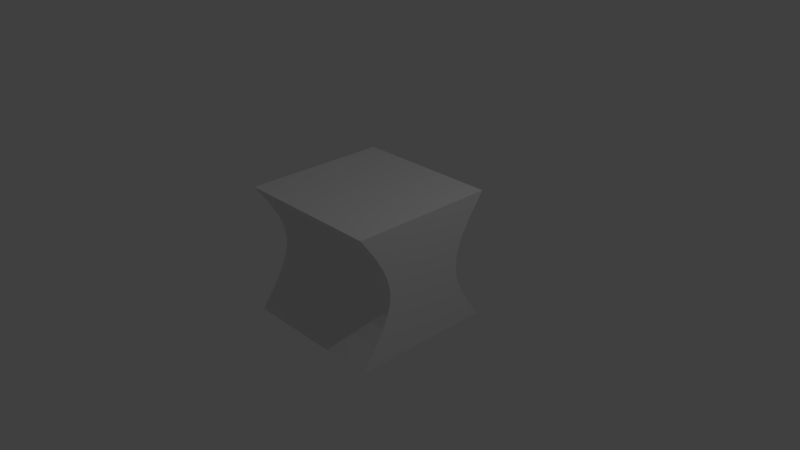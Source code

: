 # Source: hyperbolicprism.blend  (saved by Blender 2.79.0; exported with 4.5.12 LTS)
import bpy
from mathutils import Matrix  # noqa: F401  (used for matrix-valued properties, if any)

bpy.ops.wm.read_factory_settings(use_empty=True)
scene = bpy.context.scene
scene.name = 'Scene'

# ---- collections
col_collection_1 = bpy.data.collections.new('Collection 1'); scene.collection.children.link(col_collection_1)

# ---- world
world_world = bpy.data.worlds.new('World'); scene.world = world_world
world_world.color = (0.05088, 0.05088, 0.05088)
world_world.use_sun_shadow = False
world_world.sun_shadow_jitter_overblur = 0.0
world_world.cycles.sampling_method = 'MANUAL'

# ---- cameras
cam_camera = bpy.data.cameras.new('Camera')
cam_camera.clip_end = 100.0
cam_camera.lens = 35.0
cam_camera.sensor_width = 32.0
cam_camera.sensor_height = 18.0
cam_camera.ortho_scale = 7.314
cam_camera.dof.focus_distance = 0.0
cam_camera.dof.aperture_fstop = 128.0

# ---- lights
light_lamp = bpy.data.lights.new('Lamp', 'POINT')
light_lamp.transmission_factor = 0.0
light_lamp.cutoff_distance = 30.0
light_lamp.energy = 100.0
light_lamp.shadow_buffer_clip_start = 1.001
light_lamp.shadow_soft_size = 0.1
light_lamp.shadow_maximum_resolution = 0.006
light_lamp.use_absolute_resolution = True

# ---- meshes
me_plane = bpy.data.meshes.new('Plane')
me_plane.from_pydata([(-0.6964, 0.9978, 0.6994), (-0.6964, -1.002, 0.6994), (0.6934, 0.9974, 0.6994), (-0.466, 0.7844, 0.6994), (-0.6964, 0.9594, 0.6994), (-0.3117, 0.6673, 0.6994), (-0.1935, 0.6007, 0.6994), (-0.09317, 0.566, 0.6994), (0.1931, -0.6062, 0.6994), (0.3119, -0.6738, 0.6994), (0.4674, -0.7925, 0.6994), (0.6934, -1.002, 0.6994), (0.09249, -0.5709, 0.6994), (-0.6964, -0.9638, 0.6994), (-0.000382, 0.5553, 0.6994), (-0.0003819, -0.5597, 0.6994), (0.09249, 0.5665, 0.6994), (-0.09317, -0.5704, 0.6994), (0.1931, 0.6018, 0.6994), (-0.1935, -0.6051, 0.6994), (0.4674, 0.7881, 0.6994), (-0.466, -0.7888, 0.6994), (-0.3117, -0.6717, 0.6994), (0.3119, 0.6694, 0.6994), (0.6934, 1.007, -0.6985), (0.6934, -1.002, -0.6985), (-0.6964, 0.9974, -0.6985), (0.463, 0.7914, -0.6985), (0.6934, 0.9684, -0.6985), (0.3088, 0.6717, -0.6985), (0.1906, 0.6033, -0.6985), (0.09022, 0.5674, -0.6985), (-0.1961, -0.6062, -0.6985), (-0.3149, -0.6738, -0.6985), (-0.4703, -0.7925, -0.6985), (-0.6964, -1.002, -0.6985), (-0.09544, -0.5709, -0.6985), (0.6934, -0.9638, -0.6985), (-0.002564, 0.5559, -0.6985), (-0.002564, -0.5597, -0.6985), (-0.09544, 0.5666, -0.6985), (0.09022, -0.5704, -0.6985), (-0.1961, 0.6018, -0.6985), (0.1906, -0.6051, -0.6985), (-0.4703, 0.7881, -0.6985), (0.463, -0.7888, -0.6985), (0.3088, -0.6717, -0.6985), (-0.3149, 0.6694, -0.6985)], [], [(0, 4, 13, 1, 21, 22, 19, 17, 15, 12, 8, 9, 10, 11, 2, 20, 23, 18, 16, 14, 7, 6, 5, 3), (24, 28, 37, 25, 45, 46, 43, 41, 39, 36, 32, 33, 34, 35, 26, 44, 47, 42, 40, 38, 31, 30, 29, 27), (35, 13, 0, 26), (0, 3, 44, 26), (3, 5, 47, 44), (5, 6, 42, 47), (6, 7, 40, 42), (7, 14, 38, 40), (16, 31, 38, 14), (16, 18, 30, 31), (18, 23, 29, 30), (20, 27, 29, 23), (20, 2, 28, 27), (35, 34, 21, 13), (22, 21, 34, 33), (19, 22, 33, 32), (17, 19, 32, 36), (15, 17, 36, 39), (12, 15, 39, 41), (8, 12, 41, 43), (9, 8, 43, 46), (10, 9, 46, 45), (10, 45, 25, 11), (11, 25, 24, 2), (1, 35, 13)])
me_plane.use_remesh_preserve_volume = False
me_plane.use_remesh_preserve_attributes = False
me_plane.use_mirror_vertex_groups = False
me_plane.update()

# ---- objects
ob_plane = bpy.data.objects.new('Plane', me_plane)
ob_lamp = bpy.data.objects.new('Lamp', light_lamp)
ob_camera = bpy.data.objects.new('Camera', cam_camera)

# ---- transforms, parenting, visibility, modifiers, constraints
ob_plane.location = (-0.03447, 0.02715, 0.006221)
ob_plane.rotation_euler = (-0.0, 1.571, 0.0)
ob_plane.scale = (1.282, 1.0, 1.447)
ob_plane.lineart.crease_threshold = 0.0
ob_lamp.location = (4.076, 1.005, 5.904)
ob_lamp.rotation_euler = (0.6503, 0.05522, 1.866)
ob_lamp.lock_rotations_4d = False
ob_lamp.empty_display_type = 'ARROWS'
ob_lamp.color = (0.0, 0.0, 0.0, 0.0)
ob_lamp.lineart.crease_threshold = 0.0
ob_camera.location = (7.481, -6.508, 5.344)
ob_camera.rotation_euler = (1.109, 0.0, 0.8149)
ob_camera.lock_rotations_4d = False
ob_camera.empty_display_type = 'ARROWS'
ob_camera.color = (0.0, 0.0, 0.0, 0.0)
ob_camera.display_type = 'WIRE'
ob_camera.lineart.crease_threshold = 0.0

# ---- collection membership
col_collection_1.objects.link(ob_plane)
col_collection_1.objects.link(ob_lamp)
col_collection_1.objects.link(ob_camera)

# ---- scene / render settings (as saved in the file)
scene.camera = ob_camera
scene.frame_start = 1; scene.frame_end = 250; scene.frame_set(32)
scene.render.engine = 'BLENDER_EEVEE_NEXT'
scene.render.resolution_percentage = 50
scene.render.dither_intensity = 0.0
scene.cycles.use_denoising = False
scene.cycles.samples = 128
scene.cycles.sampling_pattern = 'TABULATED_SOBOL'
scene.cycles.use_adaptive_sampling = False
scene.cycles.use_light_tree = False
scene.cycles.blur_glossy = 0.0
scene.cycles.sample_clamp_indirect = 0.0
scene.view_settings.view_transform = 'Standard'
bpy.context.view_layer.update()
